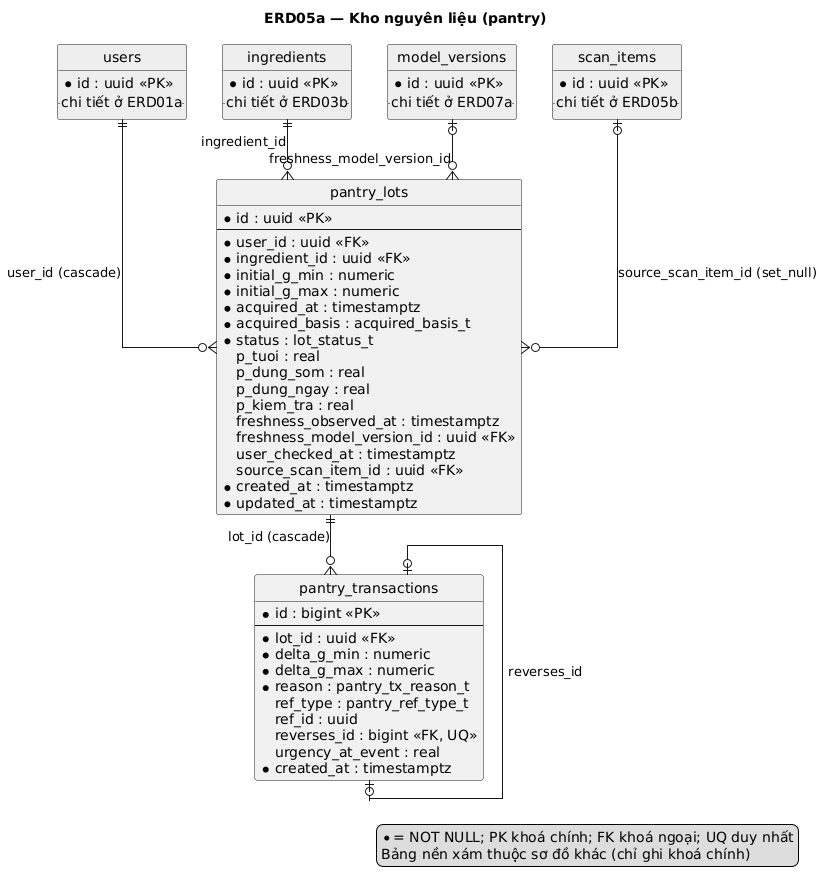

The diagram above was rendered by PlantUML. Its source (embedded in the PNG):
@startuml
title ERD05a — Kho nguyên liệu (pantry)
' Sinh từ db/schema.sql qua docs/sad/tools/diagrams/gen_puml.py — không sửa tay.
hide circle
skinparam linetype ortho
skinparam defaultFontName DejaVu Sans

entity "pantry_lots" as pantry_lots {
  * id : uuid <<PK>>
  --
  * user_id : uuid <<FK>>
  * ingredient_id : uuid <<FK>>
  * initial_g_min : numeric
  * initial_g_max : numeric
  * acquired_at : timestamptz
  * acquired_basis : acquired_basis_t
  * status : lot_status_t
    p_tuoi : real
    p_dung_som : real
    p_dung_ngay : real
    p_kiem_tra : real
    freshness_observed_at : timestamptz
    freshness_model_version_id : uuid <<FK>>
    user_checked_at : timestamptz
    source_scan_item_id : uuid <<FK>>
  * created_at : timestamptz
  * updated_at : timestamptz
}
entity "pantry_transactions" as pantry_transactions {
  * id : bigint <<PK>>
  --
  * lot_id : uuid <<FK>>
  * delta_g_min : numeric
  * delta_g_max : numeric
  * reason : pantry_tx_reason_t
    ref_type : pantry_ref_type_t
    ref_id : uuid
    reverses_id : bigint <<FK, UQ>>
    urgency_at_event : real
  * created_at : timestamptz
}
entity "users" as users #EEEEEE {
  * id : uuid <<PK>>
  .. chi tiết ở ERD01a ..
}
entity "ingredients" as ingredients #EEEEEE {
  * id : uuid <<PK>>
  .. chi tiết ở ERD03b ..
}
entity "model_versions" as model_versions #EEEEEE {
  * id : uuid <<PK>>
  .. chi tiết ở ERD07a ..
}
entity "scan_items" as scan_items #EEEEEE {
  * id : uuid <<PK>>
  .. chi tiết ở ERD05b ..
}

users ||--o{ pantry_lots : user_id (cascade)
ingredients ||--o{ pantry_lots : ingredient_id
model_versions |o--o{ pantry_lots : freshness_model_version_id
scan_items |o--o{ pantry_lots : source_scan_item_id (set_null)
pantry_lots ||--o{ pantry_transactions : lot_id (cascade)
pantry_transactions |o--o| pantry_transactions : reverses_id

legend right
  * = NOT NULL; PK khoá chính; FK khoá ngoại; UQ duy nhất
  Bảng nền xám thuộc sơ đồ khác (chỉ ghi khoá chính)
endlegend
@enduml